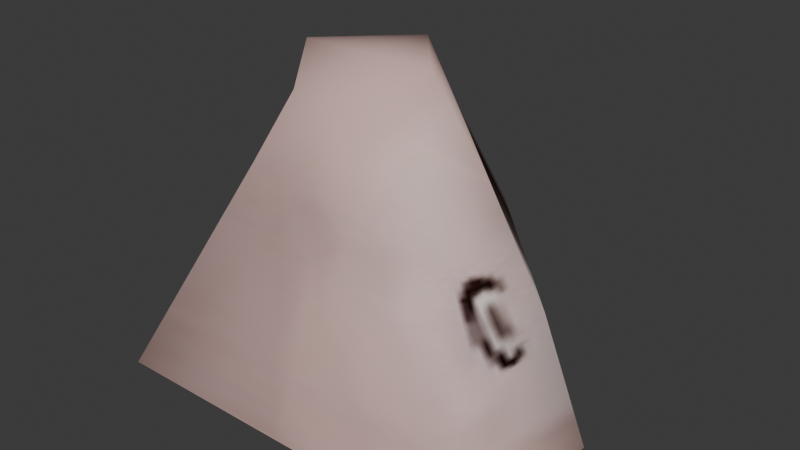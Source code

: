 # Source: Flunky.blend  (saved by Blender 4.5.91; exported with 4.5.12 LTS)
import bpy
from mathutils import Matrix  # noqa: F401  (used for matrix-valued properties, if any)

bpy.ops.wm.read_factory_settings(use_empty=True)
scene = bpy.context.scene
scene.name = 'Scene'

# ---- collections
col_collection = bpy.data.collections.new('Collection'); scene.collection.children.link(col_collection)

# ---- images (referenced by path relative to the original .blend; pixels are not part of the script)
import os
ASSET_DIR = os.environ.get("B2B_ASSET_DIR", "")  # directory of the original .blend (textures are referenced by path, not embedded)
HERE = os.path.dirname(os.path.abspath(__file__))  # packed textures are extracted next to this script under _unpacked/

def load_image(name, relpath, width, height, colorspace="sRGB"):
    """Load a texture the original file referenced (path relative to the .blend, or extracted next to this script)."""
    p = next((c for c in (os.path.join(HERE, relpath), os.path.join(ASSET_DIR, relpath)) if relpath and os.path.exists(c)), "")
    if p:
        img = bpy.data.images.load(p, check_existing=True)
        img.name = name
    else:  # same state as the original file: an image datablock whose file is absent (Cycles renders it pink)
        img = bpy.data.images.new(name, width, height)
        img.source = "FILE"
        img.filepath = "//" + (relpath or name)
    img.colorspace_settings.name = colorspace
    return img
img_flunky_jpg_001 = load_image('flunky.jpg.001', '_unpacked/flunky.62997210.jpg', 128, 128, 'sRGB')

# ---- materials (node trees are filled in below, after node groups)
mat_flunky = bpy.data.materials.new('flunky')
mat_flunky.use_backface_culling = True
mat_flunky.diffuse_color = (1.0, 1.0, 1.0, 1.0)
mat_flunky.specular_color = (0.0, 0.0, 0.0)
mat_flunky.roughness = 1.0
mat_flunky.specular_intensity = 1.0

# ---- material node trees
mat_flunky.use_nodes = True; mat_flunky.node_tree.nodes.clear()
_N = mat_flunky.node_tree.nodes; _L = mat_flunky.node_tree.links
n0 = _N.new('ShaderNodeBsdfPrincipled'); n0.name = 'Principled BSDF'; n0.location = (10, 300)
n0.inputs[2].default_value = 1.0
n0.inputs[3].default_value = 1.0
n1 = _N.new('ShaderNodeOutputMaterial'); n1.name = 'Material Output'; n1.location = (300, 300)
n2 = _N.new('ShaderNodeAttribute'); n2.name = 'Attribute'; n2.location = (-470, 300)
n2.attribute_name = 'Col'
n3 = _N.new('ShaderNodeTexImage'); n3.name = 'Image Texture'; n3.location = (-470, 0)
n3.image = img_flunky_jpg_001
n4 = _N.new('ShaderNodeMixRGB'); n4.name = 'Mix (Legacy)'; n4.location = (-180, 300)
n4.blend_type = 'MULTIPLY'
n4.inputs[0].default_value = 1.0
_L.new(n0.outputs[0], n1.inputs[0])
_L.new(n2.outputs[0], n4.inputs[1])
_L.new(n3.outputs[0], n4.inputs[2])
_L.new(n4.outputs[0], n0.inputs[0])
n1.is_active_output = True

# ---- world
world_world = bpy.data.worlds.new('World'); scene.world = world_world
world_world.use_nodes = True; world_world.node_tree.nodes.clear()
_N = world_world.node_tree.nodes; _L = world_world.node_tree.links
n0 = _N.new('ShaderNodeOutputWorld'); n0.name = 'World Output'; n0.location = (200, 100)
n1 = _N.new('ShaderNodeBackground'); n1.name = 'Background'; n1.location = (-200, 100)
n1.inputs[0].default_value = (0.05088, 0.05088, 0.05088, 1.0)
_L.new(n1.outputs[0], n0.inputs[0])
n0.is_active_output = True
world_world.color = (0.05088, 0.05088, 0.05088)
world_world.sun_shadow_jitter_overblur = 0.0

# ---- meshes
me_flunky = bpy.data.meshes.new('flunky')
me_flunky.from_pydata([(0.2099, 0.04803, 0.9367), (0.001398, 0.2945, 0.9266), (-0.2071, 0.04803, 0.9367), (-0.3495, 0.1037, 0.669), (-0.1274, -0.08675, 0.8495), (-0.1836, -0.1854, 0.669), (0.5783, -0.3389, -0.04395), (0.6107, 0.2379, -0.1105), (0.5078, 0.1538, 0.3218), (0.001398, 0.6147, -0.136), (0.1864, -0.1854, 0.669), (0.3523, 0.1037, 0.669), (0.1302, -0.08675, 0.8495), (0.001398, 0.6969, 0.2965), (0.001398, 0.5496, 0.2379), (0.001398, 0.4478, 0.669), (-0.505, 0.1538, 0.3218), (-0.5809, -0.3389, -0.04395), (-0.6079, 0.2379, -0.1105), (0.001398, 0.04803, 0.9367), (0.001398, -0.08675, 0.8495), (0.001398, -0.1854, 0.669), (-0.001301, -0.3389, -0.04395)], [], [(1, 2, 19), (2, 3, 4), (4, 3, 5), (6, 7, 8), (8, 7, 9), (10, 11, 12), (12, 11, 0), (13, 8, 14), (14, 8, 9), (0, 11, 1), (1, 11, 15), (9, 16, 14), (14, 16, 13), (5, 3, 17), (17, 3, 16), (17, 16, 18), (18, 16, 9), (21, 10, 12), (0, 1, 19), (5, 17, 22), (5, 21, 20), (2, 1, 3), (3, 1, 15), (3, 15, 16), (16, 15, 13), (13, 15, 8), (8, 15, 11), (8, 11, 6), (6, 11, 10), (4, 20, 19), (10, 21, 22), (20, 12, 0), (2, 4, 19), (19, 20, 0), (20, 21, 12), (4, 5, 20), (21, 5, 22), (6, 10, 22)])
me_flunky.polygons.foreach_set('use_smooth', [True] * 38)
_uv = me_flunky.uv_layers.new(name='Rewritten')
_uv.uv.foreach_set('vector', [0.0, 0.0, 0.7333, -0.001822, 0.5, 0.02681, 0.7333, -0.001822, 0.7346, 0.3441, 0.5812, 0.1332, 0.5812, 0.1332, 0.7346, 0.3441, 0.581, 0.3447, 0.4174, 0.9999, 0.2672, 0.9994, 0.2652, 0.6815, 0.2652, 0.6815, 0.2672, 0.9994, 0.0, 1.0, 0.419, 0.3447, 0.2654, 0.3441, 0.4188, 0.1332, 0.4188, 0.1332, 0.2654, 0.3441, 0.2667, 0.05545, 0.0, 0.6836, 0.2652, 0.6815, 0.0, 0.7617, 0.0, 0.7617, 0.2652, 0.6815, 0.0, 1.0, 0.2667, 0.05545, 0.2654, 0.3441, 0.0, 0.0, 0.0, 0.0, 0.2654, 0.3441, 0.0, 0.3455, 1.0, 1.0, 0.7348, 0.6815, 1.0, 0.7617, 1.0, 0.7617, 0.7348, 0.6815, 1.0, 0.6836, 0.581, 0.3447, 0.7346, 0.3441, 0.5826, 0.9999, 0.5826, 0.9999, 0.7346, 0.3441, 0.7348, 0.6815, 0.5826, 0.9999, 0.7348, 0.6815, 0.7328, 0.9994, 0.7328, 0.9994, 0.7348, 0.6815, 1.0, 1.0, 0.5, 0.3447, 0.419, 0.3447, 0.4188, 0.1332, 0.2667, 0.05545, 0.0, 0.0, 0.5, 0.02681, 0.581, 0.3447, 0.5826, 0.9999, 0.5, 0.9999, 0.581, 0.3447, 0.5, 0.3447, 0.5, 0.1332, 0.7333, -0.001822, 1.0, 0.0, 0.7346, 0.3441, 0.7346, 0.3441, 1.0, 0.0, 1.0, 0.3455, 0.7346, 0.3441, 1.0, 0.3455, 0.7348, 0.6815, 0.7348, 0.6815, 1.0, 0.3455, 1.0, 0.6836, 0.0, 0.6836, 0.0, 0.3455, 0.2652, 0.6815, 0.2652, 0.6815, 0.0, 0.3455, 0.2654, 0.3441, 0.2652, 0.6815, 0.2654, 0.3441, 0.4174, 0.9999, 0.4174, 0.9999, 0.2654, 0.3441, 0.419, 0.3447, 0.5812, 0.1332, 0.5, 0.1332, 0.5, 0.02681, 0.419, 0.3447, 0.5, 0.3447, 0.5, 0.9999, 0.5, 0.1332, 0.4188, 0.1332, 0.2667, 0.05545, 0.7333, -0.001822, 0.5812, 0.1332, 0.5, 0.02681, 0.5, 0.02681, 0.5, 0.1332, 0.2667, 0.05545, 0.5, 0.1332, 0.5, 0.3447, 0.4188, 0.1332, 0.5812, 0.1332, 0.581, 0.3447, 0.5, 0.1332, 0.5, 0.3447, 0.581, 0.3447, 0.5, 0.9999, 0.4174, 0.9999, 0.419, 0.3447, 0.5, 0.9999])
_uv.active_render = True
_uv = me_flunky.uv_layers.new(name='Clash')
_uv.uv.foreach_set('vector', [0.5, 0.4098, 0.3589, 0.4111, 0.5, 0.448, 0.3589, 0.4111, 0.2764, 0.2961, 0.2893, 0.4475, 0.2893, 0.4475, 0.2764, 0.2961, 0.1666, 0.2961, 0.909, 0.01053, 0.8066, 0.01053, 0.7379, 0.1608, 0.7379, 0.1608, 0.8066, 0.01053, 0.5, 0.01053, 0.6411, 0.4111, 0.7236, 0.2961, 0.7128, 0.4475, 0.7128, 0.4475, 0.7236, 0.2961, 0.6411, 0.4111, 0.5, 0.1917, 0.7379, 0.1608, 0.5, 0.1467, 0.5, 0.1467, 0.7379, 0.1608, 0.5, 0.01053, 0.6411, 0.4111, 0.7236, 0.2961, 0.5, 0.4098, 0.5, 0.4098, 0.7236, 0.2961, 0.5, 0.2961, 0.5, 0.01053, 0.2621, 0.1608, 0.5, 0.1467, 0.5, 0.1467, 0.2621, 0.1608, 0.5, 0.1917, 0.1666, 0.2961, 0.2764, 0.2961, 0.08132, 0.01053, 0.08132, 0.01053, 0.2764, 0.2961, 0.2621, 0.1608, 0.08132, 0.01053, 0.2621, 0.1608, 0.1934, 0.01053, 0.1934, 0.01053, 0.2621, 0.1608, 0.5, 0.01053, 0.9366, 0.2961, 0.8376, 0.2961, 0.7128, 0.4475, 0.6411, 0.4111, 0.5, 0.4098, 0.5, 0.448, 0.1666, 0.2961, 0.08132, 0.01053, 0.02105, 0.01053, 0.1666, 0.2961, 0.06338, 0.2961, 0.1492, 0.4111, 0.3589, 0.4111, 0.5, 0.4098, 0.2764, 0.2961, 0.2764, 0.2961, 0.5, 0.4098, 0.5, 0.2961, 0.2764, 0.2961, 0.5, 0.2961, 0.2621, 0.1608, 0.2621, 0.1608, 0.5, 0.2961, 0.5, 0.1917, 0.5, 0.1917, 0.5, 0.2961, 0.7379, 0.1608, 0.7379, 0.1608, 0.5, 0.2961, 0.7236, 0.2961, 0.7379, 0.1608, 0.7236, 0.2961, 0.909, 0.01053, 0.909, 0.01053, 0.7236, 0.2961, 0.8376, 0.2961, 0.2893, 0.4475, 0.5, 0.4881, 0.5, 0.448, 0.8376, 0.2961, 0.9366, 0.2961, 0.9789, 0.01053, 0.5, 0.4881, 0.7128, 0.4475, 0.6411, 0.4111, 0.3589, 0.4111, 0.2893, 0.4475, 0.5, 0.448, 0.5, 0.4881, 0.5, 0.448, 0.6411, 0.4111, 0.8508, 0.4111, 0.9366, 0.2961, 0.7128, 0.4475, 0.2893, 0.4475, 0.1666, 0.2961, 0.1492, 0.4111, 0.06338, 0.2961, 0.1666, 0.2961, 0.02105, 0.01053, 0.909, 0.01053, 0.8376, 0.2961, 0.9789, 0.01053])
_ca = me_flunky.color_attributes.new('Col', 'BYTE_COLOR', 'CORNER')
_ca.data.foreach_set('color', [1.0, 1.0, 1.0, 1.0, 1.0, 1.0, 1.0, 1.0, 1.0, 1.0, 1.0, 1.0, 1.0, 1.0, 1.0, 1.0, 1.0, 1.0, 1.0, 1.0, 1.0, 1.0, 1.0, 1.0, 1.0, 1.0, 1.0, 1.0, 1.0, 1.0, 1.0, 1.0, 1.0, 1.0, 1.0, 1.0, 1.0, 1.0, 1.0, 1.0, 1.0, 1.0, 1.0, 1.0, 1.0, 1.0, 1.0, 1.0, 1.0, 1.0, 1.0, 1.0, 1.0, 1.0, 1.0, 1.0, 1.0, 1.0, 1.0, 1.0, 1.0, 1.0, 1.0, 1.0, 1.0, 1.0, 1.0, 1.0, 1.0, 1.0, 1.0, 1.0, 1.0, 1.0, 1.0, 1.0, 1.0, 1.0, 1.0, 1.0, 1.0, 1.0, 1.0, 1.0, 1.0, 1.0, 1.0, 1.0, 1.0, 1.0, 1.0, 1.0, 1.0, 1.0, 1.0, 1.0, 1.0, 1.0, 1.0, 1.0, 1.0, 1.0, 1.0, 1.0, 1.0, 1.0, 1.0, 1.0, 1.0, 1.0, 1.0, 1.0, 1.0, 1.0, 1.0, 1.0, 1.0, 1.0, 1.0, 1.0, 1.0, 1.0, 1.0, 1.0, 1.0, 1.0, 1.0, 1.0, 1.0, 1.0, 1.0, 1.0, 1.0, 1.0, 1.0, 1.0, 1.0, 1.0, 1.0, 1.0, 1.0, 1.0, 1.0, 1.0, 1.0, 1.0, 1.0, 1.0, 1.0, 1.0, 1.0, 1.0, 1.0, 1.0, 1.0, 1.0, 1.0, 1.0, 1.0, 1.0, 1.0, 1.0, 1.0, 1.0, 1.0, 1.0, 1.0, 1.0, 1.0, 1.0, 1.0, 1.0, 1.0, 1.0, 1.0, 1.0, 1.0, 1.0, 1.0, 1.0, 1.0, 1.0, 1.0, 1.0, 1.0, 1.0, 1.0, 1.0, 1.0, 1.0, 1.0, 1.0, 1.0, 1.0, 1.0, 1.0, 1.0, 1.0, 1.0, 1.0, 1.0, 1.0, 1.0, 1.0, 1.0, 1.0, 1.0, 1.0, 1.0, 1.0, 1.0, 1.0, 1.0, 1.0, 1.0, 1.0, 1.0, 1.0, 1.0, 1.0, 1.0, 1.0, 1.0, 1.0, 1.0, 1.0, 1.0, 1.0, 1.0, 1.0, 1.0, 1.0, 1.0, 1.0, 1.0, 1.0, 1.0, 1.0, 1.0, 1.0, 1.0, 1.0, 1.0, 1.0, 1.0, 1.0, 1.0, 1.0, 1.0, 1.0, 1.0, 1.0, 1.0, 1.0, 1.0, 1.0, 1.0, 1.0, 1.0, 1.0, 1.0, 1.0, 1.0, 1.0, 1.0, 1.0, 1.0, 1.0, 1.0, 1.0, 1.0, 1.0, 1.0, 1.0, 1.0, 1.0, 1.0, 1.0, 1.0, 1.0, 1.0, 1.0, 1.0, 1.0, 1.0, 1.0, 1.0, 1.0, 1.0, 1.0, 1.0, 1.0, 1.0, 1.0, 1.0, 1.0, 1.0, 1.0, 1.0, 1.0, 1.0, 1.0, 1.0, 1.0, 1.0, 1.0, 1.0, 1.0, 1.0, 1.0, 1.0, 1.0, 1.0, 1.0, 1.0, 1.0, 1.0, 1.0, 1.0, 1.0, 1.0, 1.0, 1.0, 1.0, 1.0, 1.0, 1.0, 1.0, 1.0, 1.0, 1.0, 1.0, 1.0, 1.0, 1.0, 1.0, 1.0, 1.0, 1.0, 1.0, 1.0, 1.0, 1.0, 1.0, 1.0, 1.0, 1.0, 1.0, 1.0, 1.0, 1.0, 1.0, 1.0, 1.0, 1.0, 1.0, 1.0, 1.0, 1.0, 1.0, 1.0, 1.0, 1.0, 1.0, 1.0, 1.0, 1.0, 1.0, 1.0, 1.0, 1.0, 1.0, 1.0, 1.0, 1.0, 1.0, 1.0, 1.0, 1.0, 1.0, 1.0, 1.0, 1.0, 1.0, 1.0, 1.0, 1.0, 1.0, 1.0, 1.0, 1.0, 1.0, 1.0, 1.0, 1.0, 1.0, 1.0, 1.0, 1.0, 1.0, 1.0, 1.0, 1.0, 1.0, 1.0, 1.0, 1.0, 1.0, 1.0, 1.0, 1.0, 1.0, 1.0, 1.0, 1.0, 1.0, 1.0, 1.0, 1.0, 1.0, 1.0, 1.0, 1.0, 1.0, 1.0, 1.0, 1.0, 1.0, 1.0, 1.0, 1.0, 1.0, 1.0, 1.0, 1.0, 1.0, 1.0, 1.0, 1.0, 1.0, 1.0, 1.0, 1.0, 1.0, 1.0, 1.0, 1.0, 1.0, 1.0, 1.0, 1.0, 1.0, 1.0, 1.0, 1.0, 1.0])
me_flunky.materials.append(mat_flunky)
me_flunky.update()

# ---- objects
ob_flunky = bpy.data.objects.new('flunky', me_flunky)

# ---- transforms, parenting, visibility, modifiers, constraints
ob_flunky.location = (0.0, 0.0, 0.0)
_m = ob_flunky.modifiers.new('suitC-heads', 'ARMATURE')

# ---- collection membership
scene.collection.objects.link(ob_flunky)

# ---- scene / render settings (as saved in the file)
scene.frame_start = 1; scene.frame_end = 250; scene.frame_set(1)
scene.render.engine = 'CYCLES'
scene.cycles.bake_type = 'DIFFUSE'
bpy.context.view_layer.update()

# ---- added for rendering (the .blend has no active camera and no usable light): camera, sun
cam_auto = bpy.data.cameras.new('AutoCamera')
cam_auto.lens = 50.0
cam_auto.sensor_width = 36.0
cam_auto.clip_end = 1000.0
ob_auto_camera = bpy.data.objects.new('AutoCamera', cam_auto)
scene.collection.objects.link(ob_auto_camera)
ob_auto_camera.location = (1.78307, -1.959, 1.82568)
ob_auto_camera.rotation_euler = (1.09748, -7.21219e-08, 0.694738)
scene.camera = ob_auto_camera
light_auto_sun = bpy.data.lights.new('AutoSun', 'SUN')
light_auto_sun.energy = 3.0
light_auto_sun.angle = 0.0523599
ob_auto_sun = bpy.data.objects.new('AutoSun', light_auto_sun)
scene.collection.objects.link(ob_auto_sun)
ob_auto_sun.rotation_euler = (0.872665, 0.174533, 0.523599)
bpy.context.view_layer.update()
